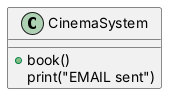

The diagram above was rendered by PlantUML. Its source (embedded in the PNG):
@startuml observer_before
class CinemaSystem {
  +book()
  print("EMAIL sent")
}
@enduml